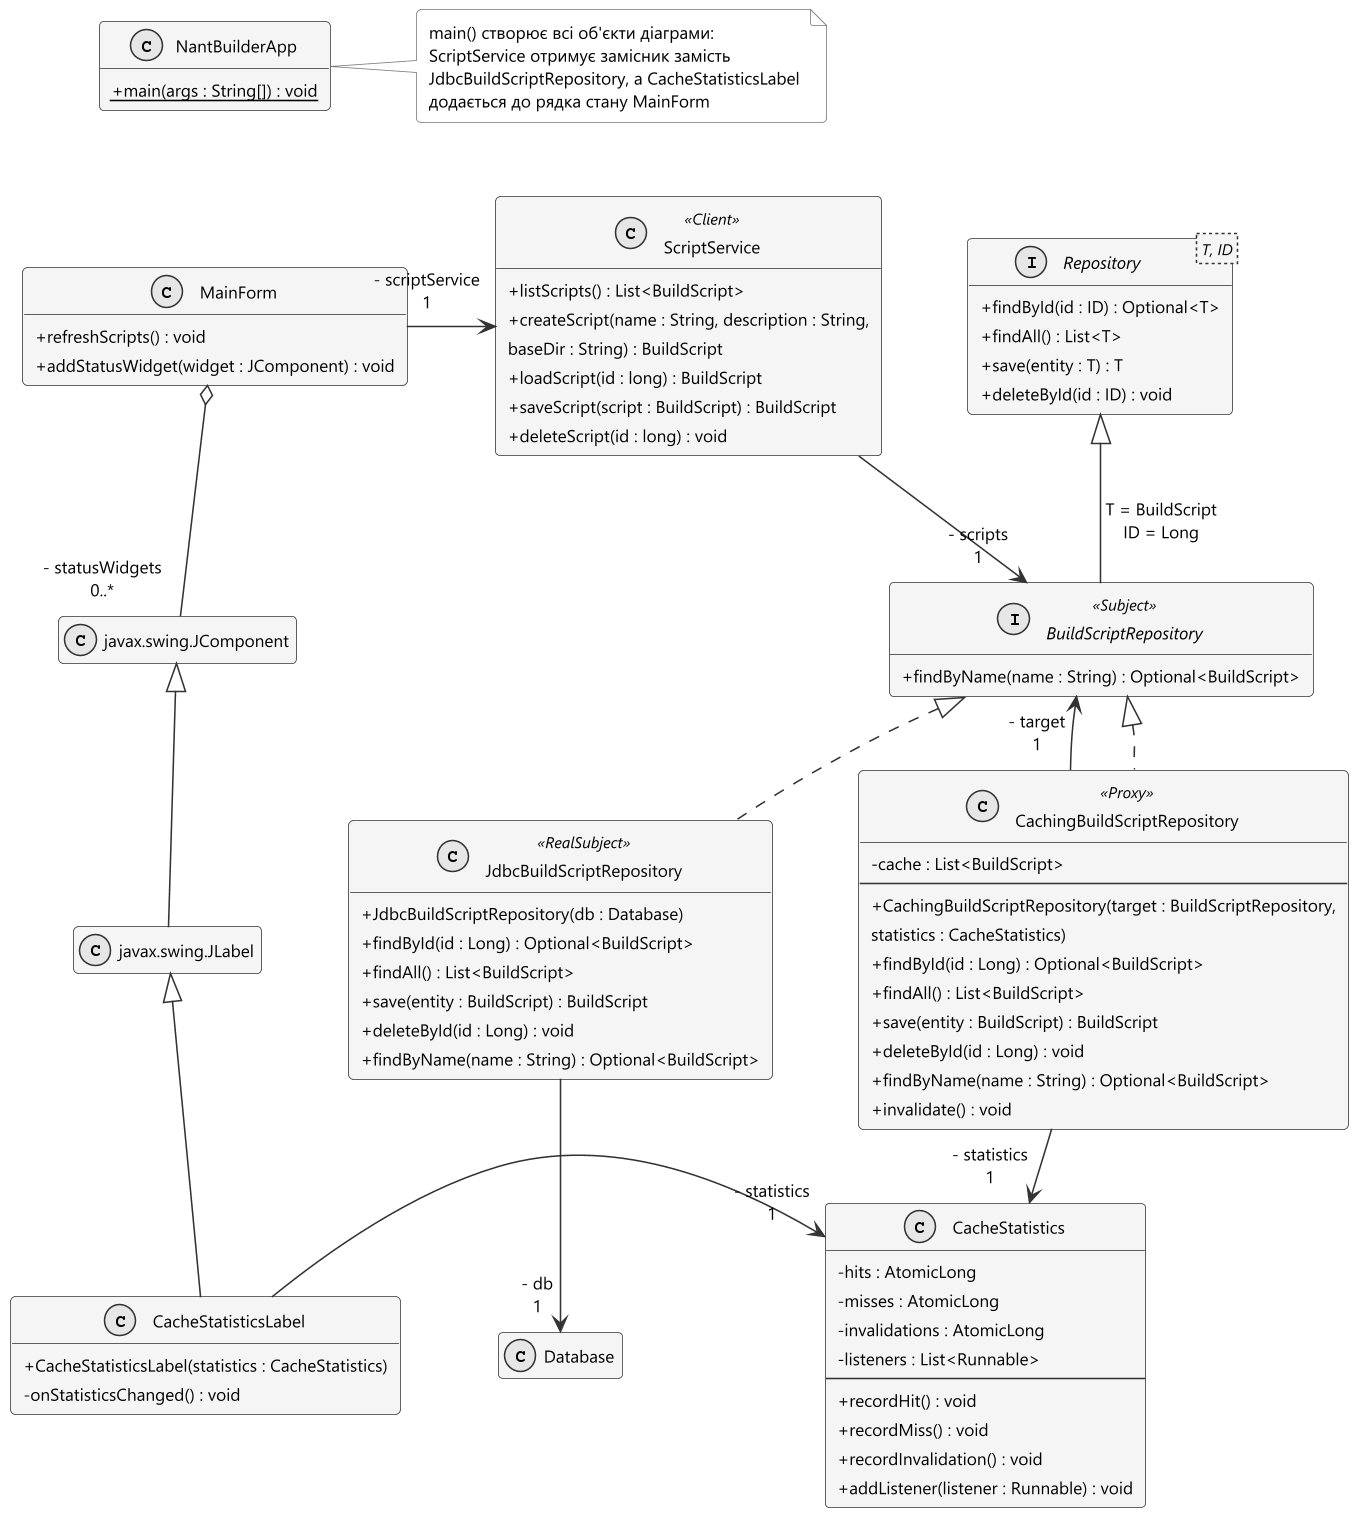

The diagram above was rendered by PlantUML. Its source (embedded in the PNG):
@startuml 12-proxy-classes
' Лаб. 4 — діаграма класів: шаблон Proxy (кешувальний замісник репозиторію заголовків скриптів)
!include _style.iuml
skinparam ranksep 45
skinparam nodesep 55
skinparam classAttributeIconSize 0
hide empty members
set separator none

class NantBuilderApp {
  + {static} main(args : String[]) : void
}

class MainForm {
  + refreshScripts() : void
  + addStatusWidget(widget : JComponent) : void
}

class ScriptService <<Client>> {
  + listScripts() : List<BuildScript>
  + createScript(name : String, description : String,
      baseDir : String) : BuildScript
  + loadScript(id : long) : BuildScript
  + saveScript(script : BuildScript) : BuildScript
  + deleteScript(id : long) : void
}

interface "Repository<T, ID>" as Repository {
  + findById(id : ID) : Optional<T>
  + findAll() : List<T>
  + save(entity : T) : T
  + deleteById(id : ID) : void
}

interface BuildScriptRepository <<Subject>> {
  + findByName(name : String) : Optional<BuildScript>
}

class JdbcBuildScriptRepository <<RealSubject>> {
  + JdbcBuildScriptRepository(db : Database)
  + findById(id : Long) : Optional<BuildScript>
  + findAll() : List<BuildScript>
  + save(entity : BuildScript) : BuildScript
  + deleteById(id : Long) : void
  + findByName(name : String) : Optional<BuildScript>
}

class CachingBuildScriptRepository <<Proxy>> {
  - cache : List<BuildScript>
  --
  + CachingBuildScriptRepository(target : BuildScriptRepository,
      statistics : CacheStatistics)
  + findById(id : Long) : Optional<BuildScript>
  + findAll() : List<BuildScript>
  + save(entity : BuildScript) : BuildScript
  + deleteById(id : Long) : void
  + findByName(name : String) : Optional<BuildScript>
  + invalidate() : void
}

class CacheStatistics {
  - hits : AtomicLong
  - misses : AtomicLong
  - invalidations : AtomicLong
  - listeners : List<Runnable>
  --
  + recordHit() : void
  + recordMiss() : void
  + recordInvalidation() : void
  + addListener(listener : Runnable) : void
}

class CacheStatisticsLabel {
  + CacheStatisticsLabel(statistics : CacheStatistics)
  - onStatisticsChanged() : void
}

class "javax.swing.JComponent" as JComponent
class "javax.swing.JLabel" as JLabel
class Database

note right of NantBuilderApp
  main() створює всі об'єкти діаграми:
  ScriptService отримує замісник замість
  JdbcBuildScriptRepository, а CacheStatisticsLabel
  додається до рядка стану MainForm
end note

' --- шаблон Proxy
ScriptService -[hidden]right- Repository
Repository <|-down- BuildScriptRepository : T = BuildScript\nID = Long
ScriptService -down-> "- scripts\n1" BuildScriptRepository
BuildScriptRepository <|.down. JdbcBuildScriptRepository
CachingBuildScriptRepository -up-> "- target\n1" BuildScriptRepository
BuildScriptRepository <|.down. CachingBuildScriptRepository
JdbcBuildScriptRepository -[hidden]right- CachingBuildScriptRepository
CachingBuildScriptRepository -down-> "- statistics\n1" CacheStatistics
JdbcBuildScriptRepository -down-> "- db\n1" Database

' --- відображення статистики в рядку стану
NantBuilderApp -[hidden]down- MainForm
MainForm -right-> "- scriptService\n1" ScriptService
MainForm o-down- "- statusWidgets\n0..*" JComponent
JLabel -up-|> JComponent
CacheStatisticsLabel -up-|> JLabel
CacheStatisticsLabel -right-> "- statistics\n1" CacheStatistics

@enduml